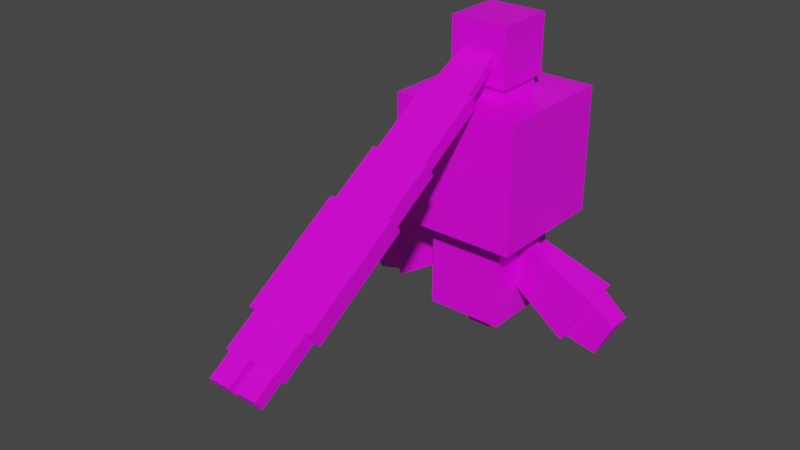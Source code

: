 # Source: phione.blend  (saved by Blender 2.81.16; exported with 4.5.12 LTS)
import bpy
from mathutils import Matrix  # noqa: F401  (used for matrix-valued properties, if any)

bpy.ops.wm.read_factory_settings(use_empty=True)
scene = bpy.context.scene
scene.name = 'Scene'

# ---- collections
col_collection = bpy.data.collections.new('Collection'); scene.collection.children.link(col_collection)

# ---- images (referenced by path relative to the original .blend; pixels are not part of the script)
import os
ASSET_DIR = os.environ.get("B2B_ASSET_DIR", "")  # directory of the original .blend (textures are referenced by path, not embedded)
HERE = os.path.dirname(os.path.abspath(__file__))  # packed textures are extracted next to this script under _unpacked/

def load_image(name, relpath, width, height, colorspace="sRGB"):
    """Load a texture the original file referenced (path relative to the .blend, or extracted next to this script)."""
    p = next((c for c in (os.path.join(HERE, relpath), os.path.join(ASSET_DIR, relpath)) if relpath and os.path.exists(c)), "")
    if p:
        img = bpy.data.images.load(p, check_existing=True)
        img.name = name
    else:  # same state as the original file: an image datablock whose file is absent (Cycles renders it pink)
        img = bpy.data.images.new(name, width, height)
        img.source = "FILE"
        img.filepath = "//" + (relpath or name)
    img.colorspace_settings.name = colorspace
    return img
img_phione_png = load_image('Phione.png', 'phione.png', 1024, 1024, 'sRGB')
img_phione_eyes_png = load_image('Phione eyes.png', 'phione_eyes.png', 1024, 1024, 'sRGB')

# ---- materials (node trees are filled in below, after node groups)
mat_phione = bpy.data.materials.new('Phione')
mat_phione.alpha_threshold = 0.0
mat_phione.use_transparent_shadow = False
mat_phione.line_color = (0.0, 0.0, 0.0, 1.0)
mat_phione_eyes = bpy.data.materials.new('Phione eyes')
mat_phione_eyes.use_transparent_shadow = False

# ---- material node trees
mat_phione.use_nodes = True; mat_phione.node_tree.nodes.clear()
_N = mat_phione.node_tree.nodes; _L = mat_phione.node_tree.links
n0 = _N.new('ShaderNodeOutputMaterial'); n0.name = 'Material Output'; n0.location = (300, 300)
n1 = _N.new('ShaderNodeBsdfPrincipled'); n1.name = 'Principled BSDF'; n1.location = (10, 300)
n1.distribution = 'GGX'
n1.subsurface_method = 'BURLEY'
n1.inputs[2].default_value = 0.4
n1.inputs[3].default_value = 1.45
n1.inputs[27].default_value = (0.0, 0.0, 0.0, 1.0)
n1.inputs[28].default_value = 1.0
n2 = _N.new('ShaderNodeTexImage'); n2.name = 'Image Texture'; n2.location = (-280, 280)
n2.image = img_phione_png
n2.interpolation = 'Closest'
_L.new(n1.outputs[0], n0.inputs[0])
_L.new(n2.outputs[0], n1.inputs[0])
n0.is_active_output = True
mat_phione_eyes.use_nodes = True; mat_phione_eyes.node_tree.nodes.clear()
_N = mat_phione_eyes.node_tree.nodes; _L = mat_phione_eyes.node_tree.links
n0 = _N.new('ShaderNodeOutputMaterial'); n0.name = 'Material Output'; n0.location = (300, 300)
n1 = _N.new('ShaderNodeBsdfPrincipled'); n1.name = 'Principled BSDF'; n1.location = (10, 300)
n1.distribution = 'GGX'
n1.subsurface_method = 'BURLEY'
n1.inputs[3].default_value = 1.45
n1.inputs[27].default_value = (0.0, 0.0, 0.0, 1.0)
n1.inputs[28].default_value = 1.0
n2 = _N.new('ShaderNodeTexImage'); n2.name = 'Image Texture'; n2.location = (-280, 280)
n2.image = img_phione_eyes_png
n2.interpolation = 'Closest'
_L.new(n1.outputs[0], n0.inputs[0])
_L.new(n2.outputs[0], n1.inputs[0])
n0.is_active_output = True

# ---- world
world_world = bpy.data.worlds.new('World'); scene.world = world_world
world_world.use_nodes = True; world_world.node_tree.nodes.clear()
_N = world_world.node_tree.nodes; _L = world_world.node_tree.links
n0 = _N.new('ShaderNodeOutputWorld'); n0.name = 'World Output'; n0.location = (300, 300)
n1 = _N.new('ShaderNodeBackground'); n1.name = 'Background'; n1.location = (10, 300)
n1.inputs[0].default_value = (0.05088, 0.05088, 0.05088, 1.0)
_L.new(n1.outputs[0], n0.inputs[0])
n0.is_active_output = True
world_world.color = (0.05088, 0.05088, 0.05088)
world_world.use_sun_shadow = False
world_world.sun_shadow_jitter_overblur = 0.0

# ---- meshes
me_body = bpy.data.meshes.new('Body')
me_body.from_pydata([(0.2443, -0.3053, -0.2657), (0.2443, -0.3053, 0.2229), (-0.2443, -0.3053, -0.2657), (-0.2443, -0.3053, 0.2229), (0.2443, 0.1834, -0.2657), (0.2443, 0.1834, 0.2229), (-0.2443, 0.1834, -0.2657), (-0.2443, 0.1834, 0.2229), (0.07735, -0.1383, -0.4105), (0.1574, -0.2183, -0.09583), (-0.07735, -0.1383, -0.4105), (-0.1574, -0.2183, -0.09583), (0.07735, 0.01641, -0.4105), (0.1574, 0.09642, -0.09583), (-0.07735, 0.01641, -0.4105), (-0.1574, 0.09642, -0.09583), (0.07086, 0.1394, -0.1127), (0.07086, 0.1394, 0.09863), (-0.07086, 0.1394, -0.1127), (-0.07086, 0.1394, 0.09863), (0.07086, 0.2262, -0.1127), (0.07086, 0.2262, 0.09863), (-0.07086, 0.2262, -0.1127), (-0.07086, 0.2262, 0.09863), (0.2354, -0.2963, 0.2103), (0.1504, -0.2114, 0.3529), (-0.2354, -0.2963, 0.2103), (-0.1504, -0.2114, 0.3529), (0.2354, 0.1744, 0.2103), (0.1504, 0.0895, 0.3529), (-0.2354, 0.1744, 0.2103), (-0.1504, 0.0895, 0.3529)], [], [(0, 1, 3, 2), (2, 3, 7, 6), (6, 7, 5, 4), (4, 5, 1, 0), (2, 6, 4, 0), (7, 3, 1, 5), (8, 9, 11, 10), (10, 11, 15, 14), (14, 15, 13, 12), (12, 13, 9, 8), (10, 14, 12, 8), (15, 11, 9, 13), (16, 17, 19, 18), (18, 19, 23, 22), (22, 23, 21, 20), (20, 21, 17, 16), (18, 22, 20, 16), (23, 19, 17, 21), (24, 25, 27, 26), (26, 27, 31, 30), (30, 31, 29, 28), (28, 29, 25, 24), (26, 30, 28, 24), (31, 27, 25, 29)])
_uv = me_body.uv_layers.new(name='UVMap')
_uv.uv.foreach_set('vector', [0.8116, 0.08064, 0.8626, 0.08064, 0.8626, 0.1316, 0.8116, 0.1316, 0.8116, 0.1316, 0.8626, 0.1316, 0.8626, 0.1826, 0.8116, 0.1826, 0.8116, 0.1826, 0.8626, 0.1826, 0.8626, 0.2335, 0.8116, 0.2335, 0.8116, 0.2335, 0.8626, 0.2335, 0.8626, 0.2845, 0.8116, 0.2845, 0.7607, 0.1826, 0.8116, 0.1826, 0.8116, 0.2335, 0.7607, 0.2335, 0.8626, 0.1826, 0.9136, 0.1826, 0.9136, 0.2335, 0.8626, 0.2335, 0.8116, 0.08064, 0.8626, 0.08064, 0.8626, 0.1316, 0.8116, 0.1316, 0.8116, 0.1316, 0.8626, 0.1316, 0.8626, 0.1826, 0.8116, 0.1826, 0.8116, 0.1826, 0.8626, 0.1826, 0.8626, 0.2335, 0.8116, 0.2335, 0.8116, 0.2335, 0.8626, 0.2335, 0.8626, 0.2845, 0.8116, 0.2845, 0.7607, 0.1826, 0.8116, 0.1826, 0.8116, 0.2335, 0.7607, 0.2335, 0.8626, 0.1826, 0.9136, 0.1826, 0.9136, 0.2335, 0.8626, 0.2335, 0.375, 0.0, 0.625, 0.0, 0.625, 0.25, 0.375, 0.25, 0.4488, 0.1195, 0.566, 0.1195, 0.566, 0.2367, 0.4488, 0.2367, 0.5928, 0.07585, 0.5933, 0.3239, 0.4269, 0.3242, 0.4264, 0.07615, 0.4385, 0.1196, 0.5664, 0.1196, 0.5664, 0.2475, 0.4385, 0.2475, 0.4506, 0.1267, 0.4776, 0.1267, 0.4776, 0.1537, 0.4506, 0.1537, 0.5275, 0.3047, 0.529, 0.245, 0.5886, 0.2465, 0.5872, 0.3061, 0.8116, 0.08064, 0.8626, 0.08064, 0.8626, 0.1316, 0.8116, 0.1316, 0.8116, 0.1316, 0.8626, 0.1316, 0.8626, 0.1826, 0.8116, 0.1826, 0.8116, 0.1826, 0.8626, 0.1826, 0.8626, 0.2335, 0.8116, 0.2335, 0.8116, 0.2335, 0.8626, 0.2335, 0.8626, 0.2845, 0.8116, 0.2845, 0.7607, 0.1826, 0.8116, 0.1826, 0.8116, 0.2335, 0.7607, 0.2335, 0.8626, 0.1826, 0.9136, 0.1826, 0.9136, 0.2335, 0.8626, 0.2335])
me_body.materials.append(mat_phione)
me_body.use_remesh_fix_poles = True
me_body.use_remesh_preserve_attributes = False
me_body.use_mirror_vertex_groups = False
me_body.update()
me_left_arm = bpy.data.meshes.new('Left Arm')
me_left_arm.from_pydata([(0.04917, -0.06214, -0.09723), (-0.04917, -0.06214, 0.09723), (-0.2029, -0.06214, -0.2247), (-0.3012, -0.06214, -0.03024), (0.04917, 0.06214, -0.09723), (-0.04917, 0.06214, 0.09723), (-0.2029, 0.06214, -0.2247), (-0.3012, 0.06214, -0.03024), (-0.08066, -0.06928, -0.2029), (-0.2112, -0.06928, 0.05528), (-0.469, -0.1099, -0.4448), (-0.6362, -0.1099, -0.1142), (-0.08066, 0.0803, -0.2029), (-0.2112, 0.0803, 0.05528), (-0.469, 0.1209, -0.4448), (-0.6362, 0.1209, -0.1142), (-0.443, -0.08088, -0.4113), (-0.5938, -0.08088, -0.1131), (-0.6715, -0.06822, -0.4722), (-0.7784, -0.06822, -0.261), (-0.443, 0.0919, -0.4113), (-0.5938, 0.0919, -0.1131), (-0.6715, 0.07924, -0.4722), (-0.7784, 0.07924, -0.261)], [], [(0, 1, 3, 2), (2, 3, 7, 6), (6, 7, 5, 4), (4, 5, 1, 0), (2, 6, 4, 0), (7, 3, 1, 5), (8, 9, 11, 10), (10, 11, 15, 14), (14, 15, 13, 12), (12, 13, 9, 8), (10, 14, 12, 8), (15, 11, 9, 13), (16, 17, 19, 18), (18, 19, 23, 22), (22, 23, 21, 20), (20, 21, 17, 16), (18, 22, 20, 16), (23, 19, 17, 21)])
_uv = me_left_arm.uv_layers.new(name='UVMap')
_uv.uv.foreach_set('vector', [0.7823, 0.1279, 0.7936, 0.1279, 0.7936, 0.1393, 0.7823, 0.1393, 0.7823, 0.1393, 0.7936, 0.1393, 0.7936, 0.1506, 0.7823, 0.1506, 0.7823, 0.1506, 0.7936, 0.1506, 0.7936, 0.1619, 0.7823, 0.1619, 0.7823, 0.1619, 0.7936, 0.1619, 0.7936, 0.1732, 0.7823, 0.1732, 0.7709, 0.1506, 0.7823, 0.1506, 0.7823, 0.1619, 0.7709, 0.1619, 0.7936, 0.1506, 0.8049, 0.1506, 0.8049, 0.1619, 0.7936, 0.1619, 0.7823, 0.1279, 0.7936, 0.1279, 0.7936, 0.1393, 0.7823, 0.1393, 0.7823, 0.1393, 0.7936, 0.1393, 0.7936, 0.1506, 0.7823, 0.1506, 0.7823, 0.1506, 0.7936, 0.1506, 0.7936, 0.1619, 0.7823, 0.1619, 0.7823, 0.1619, 0.7936, 0.1619, 0.7936, 0.1732, 0.7823, 0.1732, 0.7709, 0.1506, 0.7823, 0.1506, 0.7823, 0.1619, 0.7709, 0.1619, 0.7936, 0.1506, 0.8049, 0.1506, 0.8049, 0.1619, 0.7936, 0.1619, 0.7823, 0.1279, 0.7936, 0.1279, 0.7936, 0.1393, 0.7823, 0.1393, 0.7823, 0.1393, 0.7936, 0.1393, 0.7936, 0.1506, 0.7823, 0.1506, 0.7823, 0.1506, 0.7936, 0.1506, 0.7936, 0.1619, 0.7823, 0.1619, 0.7823, 0.1619, 0.7936, 0.1619, 0.7936, 0.1732, 0.7823, 0.1732, 0.7709, 0.1506, 0.7823, 0.1506, 0.7823, 0.1619, 0.7709, 0.1619, 0.7936, 0.1506, 0.8049, 0.1506, 0.8049, 0.1619, 0.7936, 0.1619])
me_left_arm.materials.append(mat_phione)
me_left_arm.use_remesh_fix_poles = True
me_left_arm.use_remesh_preserve_attributes = False
me_left_arm.use_mirror_vertex_groups = False
me_left_arm.update()
me_right_arm = bpy.data.meshes.new('Right Arm')
me_right_arm.from_pydata([(0.04902, -0.06214, 0.0973), (-0.04902, -0.06214, -0.0973), (0.3013, -0.06214, -0.02978), (0.2032, -0.06214, -0.2244), (0.04902, 0.06214, 0.0973), (-0.04902, 0.06214, -0.0973), (0.3013, 0.06214, -0.02978), (0.2032, 0.06214, -0.2244), (0.2111, -0.06928, 0.0556), (0.08097, -0.06928, -0.2028), (0.6364, -0.1099, -0.1132), (0.4697, -0.1099, -0.444), (0.2111, 0.0803, 0.0556), (0.08097, 0.0803, -0.2028), (0.6364, 0.1209, -0.1132), (0.4697, 0.1209, -0.444), (0.594, -0.08088, -0.1122), (0.4436, -0.08088, -0.4106), (0.7788, -0.06822, -0.2598), (0.6722, -0.06822, -0.4712), (0.594, 0.0919, -0.1122), (0.4436, 0.0919, -0.4106), (0.7788, 0.07924, -0.2598), (0.6722, 0.07924, -0.4712)], [], [(0, 1, 3, 2), (2, 3, 7, 6), (6, 7, 5, 4), (4, 5, 1, 0), (2, 6, 4, 0), (7, 3, 1, 5), (8, 9, 11, 10), (10, 11, 15, 14), (14, 15, 13, 12), (12, 13, 9, 8), (10, 14, 12, 8), (15, 11, 9, 13), (16, 17, 19, 18), (18, 19, 23, 22), (22, 23, 21, 20), (20, 21, 17, 16), (18, 22, 20, 16), (23, 19, 17, 21)])
_uv = me_right_arm.uv_layers.new(name='UVMap')
_uv.uv.foreach_set('vector', [0.7939, 0.1106, 0.8459, 0.1106, 0.8459, 0.1626, 0.7939, 0.1626, 0.7939, 0.1626, 0.8459, 0.1626, 0.8459, 0.2145, 0.7939, 0.2145, 0.7939, 0.2145, 0.8459, 0.2145, 0.8459, 0.2665, 0.7939, 0.2665, 0.7939, 0.2665, 0.8459, 0.2665, 0.8459, 0.3185, 0.7939, 0.3185, 0.7419, 0.2145, 0.7939, 0.2145, 0.7939, 0.2665, 0.7419, 0.2665, 0.8459, 0.2145, 0.8979, 0.2145, 0.8979, 0.2665, 0.8459, 0.2665, 0.7939, 0.1106, 0.8459, 0.1106, 0.8459, 0.1626, 0.7939, 0.1626, 0.7939, 0.1626, 0.8459, 0.1626, 0.8459, 0.2145, 0.7939, 0.2145, 0.7939, 0.2145, 0.8459, 0.2145, 0.8459, 0.2665, 0.7939, 0.2665, 0.7939, 0.2665, 0.8459, 0.2665, 0.8459, 0.3185, 0.7939, 0.3185, 0.7419, 0.2145, 0.7939, 0.2145, 0.7939, 0.2665, 0.7419, 0.2665, 0.8459, 0.2145, 0.8979, 0.2145, 0.8979, 0.2665, 0.8459, 0.2665, 0.7939, 0.1106, 0.8459, 0.1106, 0.8459, 0.1626, 0.7939, 0.1626, 0.7939, 0.1626, 0.8459, 0.1626, 0.8459, 0.2145, 0.7939, 0.2145, 0.7939, 0.2145, 0.8459, 0.2145, 0.8459, 0.2665, 0.7939, 0.2665, 0.7939, 0.2665, 0.8459, 0.2665, 0.8459, 0.3185, 0.7939, 0.3185, 0.7419, 0.2145, 0.7939, 0.2145, 0.7939, 0.2665, 0.7419, 0.2665, 0.8459, 0.2145, 0.8979, 0.2145, 0.8979, 0.2665, 0.8459, 0.2665])
me_right_arm.materials.append(mat_phione)
me_right_arm.use_remesh_fix_poles = True
me_right_arm.use_remesh_preserve_attributes = False
me_right_arm.use_mirror_vertex_groups = False
me_right_arm.update()
me_head = bpy.data.meshes.new('Head')
me_head.from_pydata([(0.396, -0.396, 0.0), (0.396, -0.396, 0.792), (-0.396, -0.396, 0.0), (-0.396, -0.396, 0.792), (0.396, 0.396, 0.0), (0.396, 0.396, 0.792), (-0.396, 0.396, 0.0), (-0.396, 0.396, 0.792), (0.1659, -0.1659, 0.7558), (0.1428, -0.1428, 0.9403), (-0.1659, -0.1659, 0.7558), (-0.1428, -0.1428, 0.9403), (0.1659, 0.1659, 0.7558), (0.1428, 0.1428, 0.9403), (-0.1659, 0.1659, 0.7558), (-0.1428, 0.1428, 0.9403), (0.1817, -0.1817, 0.8711), (0.1817, -0.1817, 1.235), (-0.1817, -0.1817, 0.8711), (-0.1817, -0.1817, 1.235), (0.1817, 0.1817, 0.8711), (0.1817, 0.1817, 1.235), (-0.1817, 0.1817, 0.8711), (-0.1817, 0.1817, 1.235)], [], [(0, 1, 3, 2), (2, 3, 7, 6), (6, 7, 5, 4), (4, 5, 1, 0), (2, 6, 4, 0), (7, 3, 1, 5), (8, 9, 11, 10), (10, 11, 15, 14), (14, 15, 13, 12), (12, 13, 9, 8), (10, 14, 12, 8), (15, 11, 9, 13), (16, 17, 19, 18), (18, 19, 23, 22), (22, 23, 21, 20), (20, 21, 17, 16), (18, 22, 20, 16), (23, 19, 17, 21)])
_uv = me_head.uv_layers.new(name='UVMap')
_uv.uv.foreach_set('vector', [0.7856, 0.1043, 0.8493, 0.1043, 0.8493, 0.168, 0.7856, 0.168, 0.7856, 0.168, 0.8493, 0.168, 0.8493, 0.2318, 0.7856, 0.2318, 0.8568, 0.3327, 0.8567, 0.9947, 0.1432, 0.9946, 0.1433, 0.3326, 0.7856, 0.2955, 0.8493, 0.2955, 0.8493, 0.3593, 0.7856, 0.3593, 0.7218, 0.2318, 0.7856, 0.2318, 0.7856, 0.2955, 0.7218, 0.2955, 0.8493, 0.2318, 0.9131, 0.2318, 0.9131, 0.2955, 0.8493, 0.2955, 0.787, 0.07805, 0.8528, 0.07805, 0.8528, 0.1438, 0.787, 0.1438, 0.787, 0.1438, 0.8528, 0.1438, 0.8528, 0.2096, 0.787, 0.2096, 0.787, 0.2096, 0.8528, 0.2096, 0.8528, 0.2754, 0.787, 0.2754, 0.787, 0.2754, 0.8528, 0.2754, 0.8528, 0.3412, 0.787, 0.3412, 0.7212, 0.2096, 0.787, 0.2096, 0.787, 0.2754, 0.7212, 0.2754, 0.8528, 0.2096, 0.9186, 0.2096, 0.9186, 0.2754, 0.8528, 0.2754, 0.787, 0.07805, 0.8528, 0.07805, 0.8528, 0.1438, 0.787, 0.1438, 0.787, 0.1438, 0.8528, 0.1438, 0.8528, 0.2096, 0.787, 0.2096, 0.787, 0.2096, 0.8528, 0.2096, 0.8528, 0.2754, 0.787, 0.2754, 0.787, 0.2754, 0.8528, 0.2754, 0.8528, 0.3412, 0.787, 0.3412, 0.7212, 0.2096, 0.787, 0.2096, 0.787, 0.2754, 0.7212, 0.2754, 0.8528, 0.2096, 0.9186, 0.2096, 0.9186, 0.2754, 0.8528, 0.2754])
me_head.materials.append(mat_phione)
me_head.use_remesh_fix_poles = True
me_head.use_remesh_preserve_attributes = False
me_head.use_mirror_vertex_groups = False
me_head.update()
me_top_hair = bpy.data.meshes.new('Top Hair')
me_top_hair.from_pydata([(0.1377, -0.3866, -0.281), (0.1377, -0.4194, -0.2291), (-0.1377, -0.3866, -0.281), (-0.1377, -0.4194, -0.2291), (0.1022, 0.01218, -0.01925), (0.1022, -0.01218, 0.01925), (-0.1022, 0.01218, -0.01925), (-0.1022, -0.01218, 0.01925), (0.1598, -0.7585, -0.538), (0.1598, -0.805, -0.4646), (-0.1598, -0.7585, -0.538), (-0.1598, -0.805, -0.4646), (0.1598, -0.2909, -0.2421), (0.1598, -0.3374, -0.1687), (-0.1598, -0.2909, -0.2421), (-0.1598, -0.3374, -0.1687), (0.183, -1.221, -0.8384), (0.183, -1.275, -0.7544), (-0.183, -1.221, -0.8384), (-0.183, -1.275, -0.7544), (0.183, -0.6861, -0.4996), (0.183, -0.7393, -0.4156), (-0.183, -0.6861, -0.4996), (-0.183, -0.7393, -0.4156)], [], [(0, 1, 3, 2), (2, 3, 7, 6), (6, 7, 5, 4), (4, 5, 1, 0), (2, 6, 4, 0), (7, 3, 1, 5), (8, 9, 11, 10), (10, 11, 15, 14), (14, 15, 13, 12), (12, 13, 9, 8), (10, 14, 12, 8), (15, 11, 9, 13), (16, 17, 19, 18), (18, 19, 23, 22), (22, 23, 21, 20), (20, 21, 17, 16), (18, 22, 20, 16), (23, 19, 17, 21)])
_uv = me_top_hair.uv_layers.new(name='UVMap')
_uv.uv.foreach_set('vector', [0.7857, 0.1344, 0.8442, 0.1344, 0.8442, 0.1929, 0.7857, 0.1929, 0.7857, 0.1929, 0.8442, 0.1929, 0.8442, 0.2515, 0.7857, 0.2515, 0.7857, 0.2515, 0.8442, 0.2515, 0.8442, 0.31, 0.7857, 0.31, 0.7857, 0.31, 0.8442, 0.31, 0.8442, 0.3685, 0.7857, 0.3685, 0.7272, 0.2515, 0.7857, 0.2515, 0.7857, 0.31, 0.7272, 0.31, 0.8442, 0.2515, 0.9028, 0.2515, 0.9028, 0.31, 0.8442, 0.31, 0.7857, 0.1344, 0.8442, 0.1344, 0.8442, 0.1929, 0.7857, 0.1929, 0.7857, 0.1929, 0.8442, 0.1929, 0.8442, 0.2515, 0.7857, 0.2515, 0.7857, 0.2515, 0.8442, 0.2515, 0.8442, 0.31, 0.7857, 0.31, 0.7857, 0.31, 0.8442, 0.31, 0.8442, 0.3685, 0.7857, 0.3685, 0.7272, 0.2515, 0.7857, 0.2515, 0.7857, 0.31, 0.7272, 0.31, 0.8442, 0.2515, 0.9028, 0.2515, 0.9028, 0.31, 0.8442, 0.31, 0.7857, 0.1344, 0.8442, 0.1344, 0.8442, 0.1929, 0.7857, 0.1929, 0.7857, 0.1929, 0.8442, 0.1929, 0.8442, 0.2515, 0.7857, 0.2515, 0.7857, 0.2515, 0.8442, 0.2515, 0.8442, 0.31, 0.7857, 0.31, 0.7857, 0.31, 0.8442, 0.31, 0.8442, 0.3685, 0.7857, 0.3685, 0.7272, 0.2515, 0.7857, 0.2515, 0.7857, 0.31, 0.7272, 0.31, 0.8442, 0.2515, 0.9028, 0.2515, 0.9028, 0.31, 0.8442, 0.31])
me_top_hair.materials.append(mat_phione)
me_top_hair.materials.append(mat_phione_eyes)
me_top_hair.use_remesh_fix_poles = True
me_top_hair.use_remesh_preserve_attributes = False
me_top_hair.use_mirror_vertex_groups = False
me_top_hair.update()
me_bot_hair = bpy.data.meshes.new('Bot Hair')
me_bot_hair.from_pydata([(0.2094, -0.5823, -0.4358), (0.2094, -0.6431, -0.3396), (-0.2094, -0.5823, -0.4358), (-0.2094, -0.6431, -0.3396), (0.2094, 0.03043, -0.04809), (0.2094, -0.03043, 0.04809), (-0.2094, 0.03043, -0.04809), (-0.2094, -0.03043, 0.04809), (0.1754, -0.7892, -0.5559), (0.1754, -0.8402, -0.4753), (-0.1754, -0.7892, -0.5559), (-0.1754, -0.8402, -0.4753), (0.1754, -0.5168, -0.3835), (0.1754, -0.5678, -0.3029), (-0.1754, -0.5168, -0.3835), (-0.1754, -0.5678, -0.3029), (-0.01934, -0.934, -0.6361), (-0.01934, -0.9747, -0.5718), (-0.1578, -0.934, -0.6361), (-0.1578, -0.9747, -0.5718), (-0.01934, -0.7665, -0.53), (-0.01934, -0.8071, -0.4658), (-0.1578, -0.7665, -0.53), (-0.1578, -0.8071, -0.4658), (0.1593, -0.934, -0.6361), (0.1593, -0.9747, -0.5718), (0.02087, -0.934, -0.6361), (0.02087, -0.9747, -0.5718), (0.1593, -0.7665, -0.53), (0.1593, -0.8071, -0.4658), (0.02087, -0.7665, -0.53), (0.02087, -0.8071, -0.4658)], [], [(0, 1, 3, 2), (2, 3, 7, 6), (6, 7, 5, 4), (4, 5, 1, 0), (2, 6, 4, 0), (7, 3, 1, 5), (8, 9, 11, 10), (10, 11, 15, 14), (14, 15, 13, 12), (12, 13, 9, 8), (10, 14, 12, 8), (15, 11, 9, 13), (16, 17, 19, 18), (18, 19, 23, 22), (22, 23, 21, 20), (20, 21, 17, 16), (18, 22, 20, 16), (23, 19, 17, 21), (24, 25, 27, 26), (26, 27, 31, 30), (30, 31, 29, 28), (28, 29, 25, 24), (26, 30, 28, 24), (31, 27, 25, 29)])
_uv = me_bot_hair.uv_layers.new(name='UVMap')
_uv.uv.foreach_set('vector', [0.8184, 0.1594, 0.846, 0.1594, 0.846, 0.187, 0.8184, 0.187, 0.8184, 0.187, 0.846, 0.187, 0.846, 0.2145, 0.8184, 0.2145, 0.8184, 0.2145, 0.846, 0.2145, 0.846, 0.2421, 0.8184, 0.2421, 0.8184, 0.2421, 0.846, 0.2421, 0.846, 0.2697, 0.8184, 0.2697, 0.7908, 0.2145, 0.8184, 0.2145, 0.8184, 0.2421, 0.7908, 0.2421, 0.846, 0.2145, 0.8736, 0.2145, 0.8736, 0.2421, 0.846, 0.2421, 0.8184, 0.1594, 0.846, 0.1594, 0.846, 0.187, 0.8184, 0.187, 0.8184, 0.187, 0.846, 0.187, 0.846, 0.2145, 0.8184, 0.2145, 0.8184, 0.2145, 0.846, 0.2145, 0.846, 0.2421, 0.8184, 0.2421, 0.8184, 0.2421, 0.846, 0.2421, 0.846, 0.2697, 0.8184, 0.2697, 0.7908, 0.2145, 0.8184, 0.2145, 0.8184, 0.2421, 0.7908, 0.2421, 0.846, 0.2145, 0.8736, 0.2145, 0.8736, 0.2421, 0.846, 0.2421, 0.8184, 0.1594, 0.846, 0.1594, 0.846, 0.187, 0.8184, 0.187, 0.8184, 0.187, 0.846, 0.187, 0.846, 0.2145, 0.8184, 0.2145, 0.8184, 0.2145, 0.846, 0.2145, 0.846, 0.2421, 0.8184, 0.2421, 0.8184, 0.2421, 0.846, 0.2421, 0.846, 0.2697, 0.8184, 0.2697, 0.7908, 0.2145, 0.8184, 0.2145, 0.8184, 0.2421, 0.7908, 0.2421, 0.846, 0.2145, 0.8736, 0.2145, 0.8736, 0.2421, 0.846, 0.2421, 0.8184, 0.1594, 0.846, 0.1594, 0.846, 0.187, 0.8184, 0.187, 0.8184, 0.187, 0.846, 0.187, 0.846, 0.2145, 0.8184, 0.2145, 0.8184, 0.2145, 0.846, 0.2145, 0.846, 0.2421, 0.8184, 0.2421, 0.8184, 0.2421, 0.846, 0.2421, 0.846, 0.2697, 0.8184, 0.2697, 0.7908, 0.2145, 0.8184, 0.2145, 0.8184, 0.2421, 0.7908, 0.2421, 0.846, 0.2145, 0.8736, 0.2145, 0.8736, 0.2421, 0.846, 0.2421])
me_bot_hair.materials.append(mat_phione)
me_bot_hair.use_remesh_fix_poles = True
me_bot_hair.use_remesh_preserve_attributes = False
me_bot_hair.use_mirror_vertex_groups = False
me_bot_hair.update()
me_eyes = bpy.data.meshes.new('Eyes')
me_eyes.from_pydata([(0.3086, 0.2894, 0.9912), (0.3725, 0.2894, 1.309), (0.123, 0.2894, 1.028), (0.187, 0.2894, 1.347), (0.3086, 0.4185, 0.9912), (0.3725, 0.4185, 1.309), (0.123, 0.4185, 1.028), (0.187, 0.4185, 1.347), (-0.1303, 0.2894, 1.02), (-0.1861, 0.2894, 1.339), (-0.3167, 0.2894, 0.9871), (-0.3725, 0.2894, 1.307), (-0.1303, 0.4185, 1.02), (-0.1861, 0.4185, 1.339), (-0.3167, 0.4185, 0.9871), (-0.3725, 0.4185, 1.307)], [], [(0, 1, 3, 2), (2, 3, 7, 6), (6, 7, 5, 4), (4, 5, 1, 0), (2, 6, 4, 0), (7, 3, 1, 5), (8, 9, 11, 10), (10, 11, 15, 14), (14, 15, 13, 12), (12, 13, 9, 8), (10, 14, 12, 8), (15, 11, 9, 13)])
_uv = me_eyes.uv_layers.new(name='UVMap')
_uv.uv.foreach_set('vector', [0.375, 0.0, 0.625, 0.0, 0.625, 0.25, 0.375, 0.25, 0.375, 0.25, 0.625, 0.25, 0.625, 0.5, 0.375, 0.5, 0.3311, 0.009897, 0.3311, 1.01, 0.03943, 1.01, 0.03943, 0.009897, 0.375, 0.75, 0.625, 0.75, 0.625, 1.0, 0.375, 1.0, 0.125, 0.5, 0.375, 0.5, 0.375, 0.75, 0.125, 0.75, 0.625, 0.5, 0.875, 0.5, 0.875, 0.75, 0.625, 0.75, 0.375, 0.0, 0.625, 0.0, 0.625, 0.25, 0.375, 0.25, 0.375, 0.25, 0.625, 0.25, 0.625, 0.5, 0.375, 0.5, 0.04435, 5.4e-05, 0.04435, 0.9999, 0.336, 0.9999, 0.336, 5.454e-05, 0.375, 0.75, 0.625, 0.75, 0.625, 1.0, 0.375, 1.0, 0.125, 0.5, 0.375, 0.5, 0.375, 0.75, 0.125, 0.75, 0.625, 0.5, 0.875, 0.5, 0.875, 0.75, 0.625, 0.75])
me_eyes.materials.append(mat_phione_eyes)
me_eyes.use_remesh_fix_poles = True
me_eyes.use_remesh_preserve_attributes = False
me_eyes.use_mirror_vertex_groups = False
me_eyes.update()

# ---- objects
ob_body = bpy.data.objects.new('Body', me_body)
ob_left_arm = bpy.data.objects.new('Left Arm', me_left_arm)
ob_right_arm = bpy.data.objects.new('Right Arm', me_right_arm)
ob_head = bpy.data.objects.new('Head', me_head)
ob_top_hair = bpy.data.objects.new('Top Hair', me_top_hair)
ob_bot_hair = bpy.data.objects.new('Bot Hair', me_bot_hair)
ob_eyes = bpy.data.objects.new('Eyes', me_eyes)

# ---- transforms, parenting, visibility, modifiers, constraints
ob_body.location = (-2.328e-09, 0.06093, 0.4974)
ob_body.lineart.crease_threshold = 0.0
ob_left_arm.parent = ob_body
ob_left_arm.matrix_parent_inverse = Matrix(((1.0, -0.0, 0.0, 2.328e-09), (-0.0, 1.0, -0.0, -0.06093), (0.0, 0.0, 1.0, -0.4974), (-0.0, 0.0, -0.0, 1.0)))
ob_left_arm.location = (-0.146, 0.01159, 0.6644)
ob_left_arm.lineart.crease_threshold = 0.0
ob_right_arm.parent = ob_body
ob_right_arm.matrix_parent_inverse = Matrix(((1.0, -0.0, 0.0, 2.328e-09), (-0.0, 1.0, -0.0, -0.06093), (0.0, 0.0, 1.0, -0.4974), (-0.0, 0.0, -0.0, 1.0)))
ob_right_arm.location = (0.1339, 0.01159, 0.6638)
ob_right_arm.lineart.crease_threshold = 0.0
ob_head.parent = ob_body
ob_head.matrix_parent_inverse = Matrix(((1.0, -0.0, 0.0, 2.328e-09), (-0.0, 1.0, -0.0, -0.06093), (0.0, 0.0, 1.0, -0.4974), (-0.0, 0.0, -0.0, 1.0)))
ob_head.location = (0.0, 0.0, 0.8239)
ob_head.lineart.crease_threshold = 0.0
ob_top_hair.parent = ob_head
ob_top_hair.matrix_parent_inverse = Matrix(((1.0, -0.0, 0.0, -0.0), (-0.0, 1.0, -0.0, 0.0), (0.0, -0.0, 1.0, -0.8239), (-0.0, 0.0, -0.0, 1.0)))
ob_top_hair.location = (2.808e-05, -0.1135, 1.904)
ob_top_hair.lineart.crease_threshold = 0.0
ob_bot_hair.parent = ob_top_hair
ob_bot_hair.matrix_parent_inverse = Matrix(((1.0, -0.0, -0.0, -2.808e-05), (-0.0, 1.0, 0.0, 0.1135), (-0.0, -0.0, 1.0, -1.904), (-0.0, 0.0, -0.0, 1.0)))
ob_bot_hair.location = (2.816e-05, -1.13, 1.255)
ob_bot_hair.lineart.crease_threshold = 0.0
ob_eyes.parent = ob_head
ob_eyes.matrix_parent_inverse = Matrix(((1.0, -0.0, 0.0, -0.0), (-0.0, 1.0, -0.0, 0.0), (0.0, -0.0, 1.0, -0.8239), (-0.0, 0.0, -0.0, 1.0)))
ob_eyes.location = (0.0, 0.0, 0.0)
ob_eyes.lineart.crease_threshold = 0.0

# ---- collection membership
col_collection.objects.link(ob_body)
col_collection.objects.link(ob_left_arm)
col_collection.objects.link(ob_right_arm)
col_collection.objects.link(ob_head)
col_collection.objects.link(ob_top_hair)
col_collection.objects.link(ob_bot_hair)
col_collection.objects.link(ob_eyes)

# ---- scene / render settings (as saved in the file)
scene.frame_start = 1; scene.frame_end = 250; scene.frame_set(1)
scene.render.engine = 'BLENDER_EEVEE_NEXT'
scene.cycles.use_denoising = False
scene.cycles.samples = 128
scene.cycles.sampling_pattern = 'TABULATED_SOBOL'
scene.cycles.use_adaptive_sampling = False
scene.cycles.use_light_tree = False
scene.view_settings.view_transform = 'Filmic'
bpy.context.view_layer.update()

# ---- added for rendering (the .blend has no active camera and no usable light): camera, sun
cam_auto = bpy.data.cameras.new('AutoCamera')
cam_auto.lens = 50.0
cam_auto.sensor_width = 36.0
cam_auto.clip_end = 1000.0
ob_auto_camera = bpy.data.objects.new('AutoCamera', cam_auto)
scene.collection.objects.link(ob_auto_camera)
ob_auto_camera.location = (3.40965, -4.94166, 3.80507)
ob_auto_camera.rotation_euler = (1.09748, -7.21219e-08, 0.694738)
scene.camera = ob_auto_camera
light_auto_sun = bpy.data.lights.new('AutoSun', 'SUN')
light_auto_sun.energy = 3.0
light_auto_sun.angle = 0.0523599
ob_auto_sun = bpy.data.objects.new('AutoSun', light_auto_sun)
scene.collection.objects.link(ob_auto_sun)
ob_auto_sun.rotation_euler = (0.872665, 0.174533, 0.523599)
bpy.context.view_layer.update()
